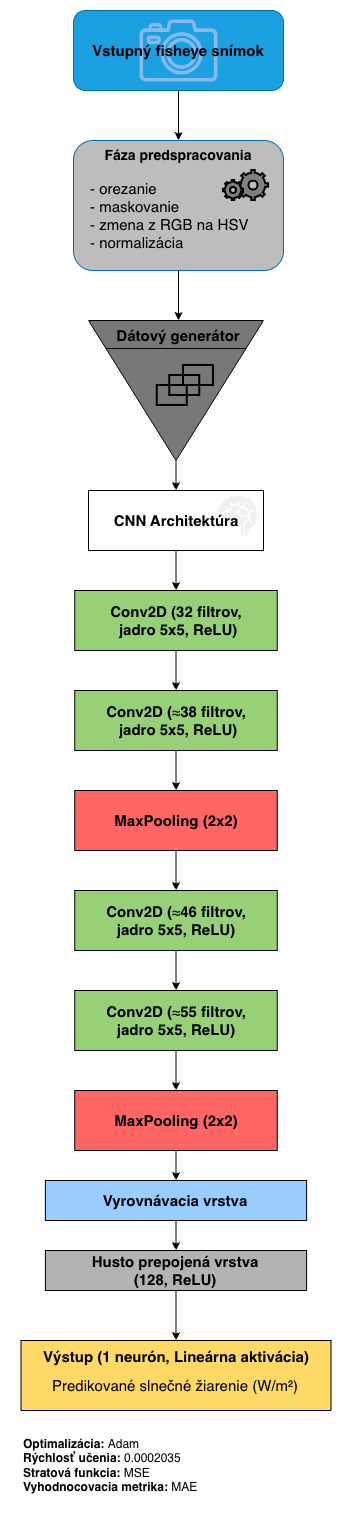

The diagram above was exported from draw.io. Its source (the exported page's mxGraphModel, read from the mxfile embedded in the PNG):
<mxGraphModel dx="696" dy="687" grid="1" gridSize="10" guides="1" tooltips="1" connect="1" arrows="1" fold="1" page="1" pageScale="1" pageWidth="827" pageHeight="1169" math="0" shadow="0">
  <root>
    <mxCell id="0" />
    <mxCell id="1" parent="0" />
    <mxCell id="pqaanTmUe20VMvBeFD4b-68" parent="1" style="rounded=1;whiteSpace=wrap;html=1;strokeColor=#FFFFFF;" value="" vertex="1">
      <mxGeometry height="1530" width="350" x="47.49" y="40" as="geometry" />
    </mxCell>
    <mxCell id="pqaanTmUe20VMvBeFD4b-4" parent="1" style="rounded=1;whiteSpace=wrap;html=1;fillColor=#1ba1e2;fontColor=#ffffff;strokeColor=#006EAF;" value="" vertex="1">
      <mxGeometry height="80" width="210" x="120" y="50" as="geometry" />
    </mxCell>
    <mxCell id="pqaanTmUe20VMvBeFD4b-5" parent="1" style="rounded=1;whiteSpace=wrap;html=1;fillColor=light-dark(#BDBDBD,#666666);fontColor=#ffffff;strokeColor=#006EAF;" value="" vertex="1">
      <mxGeometry height="130" width="210" x="120" y="180" as="geometry" />
    </mxCell>
    <mxCell id="pqaanTmUe20VMvBeFD4b-6" parent="1" style="text;html=1;whiteSpace=wrap;strokeColor=none;fillColor=none;align=center;verticalAlign=middle;rounded=0;fontSize=14;" value="&lt;b&gt;Fáza predspracovania&lt;/b&gt;" vertex="1">
      <mxGeometry height="30" width="150" x="150" y="180" as="geometry" />
    </mxCell>
    <mxCell id="pqaanTmUe20VMvBeFD4b-7" parent="1" style="text;html=1;whiteSpace=wrap;strokeColor=none;fillColor=none;align=left;verticalAlign=middle;rounded=0;fontStyle=1;fontSize=15;" value="&lt;span style=&quot;font-weight: normal;&quot;&gt;&lt;font&gt;- orezanie&lt;/font&gt;&lt;/span&gt;&lt;div&gt;&lt;span style=&quot;font-weight: normal;&quot;&gt;&lt;font&gt;- maskovanie&lt;/font&gt;&lt;/span&gt;&lt;/div&gt;&lt;div&gt;&lt;span style=&quot;font-weight: normal;&quot;&gt;&lt;font&gt;- zmena z RGB na HSV&lt;/font&gt;&lt;/span&gt;&lt;/div&gt;&lt;div&gt;&lt;span style=&quot;font-weight: normal;&quot;&gt;&lt;font&gt;- normalizácia&lt;/font&gt;&lt;/span&gt;&lt;/div&gt;" vertex="1">
      <mxGeometry height="90" width="180" x="135" y="210" as="geometry" />
    </mxCell>
    <mxCell id="pqaanTmUe20VMvBeFD4b-8" parent="1" style="sketch=0;outlineConnect=0;fontColor=#5C7CA3;gradientColor=none;fillColor=#86B9ED;strokeColor=none;dashed=0;verticalLabelPosition=bottom;verticalAlign=top;align=center;html=1;fontSize=12;fontStyle=0;aspect=fixed;pointerEvents=1;shape=mxgraph.aws4.camera2;" value="" vertex="1">
      <mxGeometry height="62" width="78.01" x="186" y="59" as="geometry" />
    </mxCell>
    <mxCell id="pqaanTmUe20VMvBeFD4b-3" parent="1" style="text;html=1;whiteSpace=wrap;strokeColor=none;fillColor=none;align=center;verticalAlign=middle;rounded=0;fontSize=15;fontColor=#000000;" value="&lt;font&gt;&lt;b&gt;Vstupný fisheye snímok&lt;/b&gt;&lt;/font&gt;" vertex="1">
      <mxGeometry height="30" width="190" x="130" y="75" as="geometry" />
    </mxCell>
    <mxCell id="pqaanTmUe20VMvBeFD4b-9" parent="1" style="html=1;verticalLabelPosition=bottom;align=center;labelBackgroundColor=#ffffff;verticalAlign=top;strokeWidth=2;strokeColor=#000000;shadow=0;dashed=0;shape=mxgraph.ios7.icons.settings;fillColor=#808080;" value="" vertex="1">
      <mxGeometry height="30" width="30" x="285" y="210" as="geometry" />
    </mxCell>
    <mxCell id="pqaanTmUe20VMvBeFD4b-10" parent="1" style="html=1;verticalLabelPosition=bottom;align=center;labelBackgroundColor=#ffffff;verticalAlign=top;strokeWidth=2;strokeColor=#000000;shadow=0;dashed=0;shape=mxgraph.ios7.icons.settings;fillColor=#808080;" value="" vertex="1">
      <mxGeometry height="20" width="20" x="270" y="220" as="geometry" />
    </mxCell>
    <mxCell id="pqaanTmUe20VMvBeFD4b-11" edge="1" parent="1" source="pqaanTmUe20VMvBeFD4b-4" style="endArrow=classic;html=1;rounded=0;exitX=0.5;exitY=1;exitDx=0;exitDy=0;entryX=0.5;entryY=0;entryDx=0;entryDy=0;" target="pqaanTmUe20VMvBeFD4b-6" value="">
      <mxGeometry height="50" relative="1" width="50" as="geometry">
        <mxPoint x="340" y="360" as="sourcePoint" />
        <mxPoint x="390" y="310" as="targetPoint" />
      </mxGeometry>
    </mxCell>
    <mxCell id="pqaanTmUe20VMvBeFD4b-19" parent="1" style="html=1;dashed=0;whiteSpace=wrap;shape=mxgraph.dfd.archive;fillColor=#787878;" value="" vertex="1">
      <mxGeometry height="140" width="175" x="135" y="360" as="geometry" />
    </mxCell>
    <mxCell id="pqaanTmUe20VMvBeFD4b-15" parent="1" style="text;html=1;whiteSpace=wrap;strokeColor=none;fillColor=none;align=center;verticalAlign=middle;rounded=0;fontSize=15;fontColor=#000000;" value="&lt;font&gt;&lt;b&gt;Dátový generátor&lt;/b&gt;&lt;/font&gt;" vertex="1">
      <mxGeometry height="30" width="190" x="130" y="360" as="geometry" />
    </mxCell>
    <mxCell id="pqaanTmUe20VMvBeFD4b-20" parent="1" style="rounded=0;whiteSpace=wrap;html=1;strokeWidth=2;fillColor=none;" value="" vertex="1">
      <mxGeometry height="20" width="30" x="230" y="405" as="geometry" />
    </mxCell>
    <mxCell id="pqaanTmUe20VMvBeFD4b-22" parent="1" style="rounded=0;whiteSpace=wrap;html=1;strokeWidth=2;fillColor=none;" value="" vertex="1">
      <mxGeometry height="20" width="30" x="216.25" y="415" as="geometry" />
    </mxCell>
    <mxCell id="pqaanTmUe20VMvBeFD4b-23" parent="1" style="rounded=0;whiteSpace=wrap;html=1;strokeWidth=2;fillColor=none;" value="" vertex="1">
      <mxGeometry height="20" width="30" x="203.75" y="425" as="geometry" />
    </mxCell>
    <mxCell id="pqaanTmUe20VMvBeFD4b-26" edge="1" parent="1" source="pqaanTmUe20VMvBeFD4b-5" style="endArrow=classic;html=1;rounded=0;exitX=0.5;exitY=1;exitDx=0;exitDy=0;entryX=0.5;entryY=0;entryDx=0;entryDy=0;" target="pqaanTmUe20VMvBeFD4b-15" value="">
      <mxGeometry height="50" relative="1" width="50" as="geometry">
        <mxPoint x="250" y="240" as="sourcePoint" />
        <mxPoint x="250" y="290" as="targetPoint" />
      </mxGeometry>
    </mxCell>
    <mxCell id="pqaanTmUe20VMvBeFD4b-27" parent="1" style="rounded=0;whiteSpace=wrap;html=1;" value="" vertex="1">
      <mxGeometry height="60" width="175" x="135" y="530" as="geometry" />
    </mxCell>
    <mxCell id="pqaanTmUe20VMvBeFD4b-29" edge="1" parent="1" source="pqaanTmUe20VMvBeFD4b-19" style="endArrow=classic;html=1;rounded=0;exitX=0.5;exitY=1;exitDx=0;exitDy=0;entryX=0.5;entryY=0;entryDx=0;entryDy=0;exitPerimeter=0;" target="pqaanTmUe20VMvBeFD4b-27" value="">
      <mxGeometry height="50" relative="1" width="50" as="geometry">
        <mxPoint x="230" y="470" as="sourcePoint" />
        <mxPoint x="230" y="520" as="targetPoint" />
      </mxGeometry>
    </mxCell>
    <mxCell id="pqaanTmUe20VMvBeFD4b-31" parent="1" style="rounded=0;whiteSpace=wrap;html=1;fillColor=#97D077;" value="" vertex="1">
      <mxGeometry height="60" width="202.5" x="121.25" y="630" as="geometry" />
    </mxCell>
    <mxCell id="pqaanTmUe20VMvBeFD4b-32" parent="1" style="text;html=1;whiteSpace=wrap;strokeColor=none;fillColor=none;align=center;verticalAlign=middle;rounded=0;fontSize=15;fontColor=#000000;" value="&lt;font&gt;&lt;b&gt;Conv2D (32 filtrov,&lt;br&gt;&amp;nbsp;jadro 5x5, ReLU)&lt;/b&gt;&lt;/font&gt;" vertex="1">
      <mxGeometry height="30" width="190" x="127.5" y="645" as="geometry" />
    </mxCell>
    <mxCell id="pqaanTmUe20VMvBeFD4b-34" edge="1" parent="1" source="pqaanTmUe20VMvBeFD4b-27" style="endArrow=classic;html=1;rounded=0;exitX=0.5;exitY=1;exitDx=0;exitDy=0;entryX=0.5;entryY=0;entryDx=0;entryDy=0;" target="pqaanTmUe20VMvBeFD4b-31" value="">
      <mxGeometry height="50" relative="1" width="50" as="geometry">
        <mxPoint x="250" y="540" as="sourcePoint" />
        <mxPoint x="250" y="570" as="targetPoint" />
      </mxGeometry>
    </mxCell>
    <mxCell id="pqaanTmUe20VMvBeFD4b-35" parent="1" style="rounded=0;whiteSpace=wrap;html=1;fillColor=#97D077;" value="" vertex="1">
      <mxGeometry height="60" width="202.5" x="121.25" y="730" as="geometry" />
    </mxCell>
    <mxCell id="pqaanTmUe20VMvBeFD4b-36" parent="1" style="text;html=1;whiteSpace=wrap;strokeColor=none;fillColor=none;align=center;verticalAlign=middle;rounded=0;fontSize=15;fontColor=#000000;" value="&lt;font&gt;&lt;b&gt;Conv2D (&lt;/b&gt;≈&lt;b&gt;38 filtrov,&lt;br&gt;&amp;nbsp;jadro 5x5, ReLU)&lt;/b&gt;&lt;/font&gt;" vertex="1">
      <mxGeometry height="30" width="190" x="127.5" y="745" as="geometry" />
    </mxCell>
    <mxCell id="pqaanTmUe20VMvBeFD4b-37" edge="1" parent="1" source="pqaanTmUe20VMvBeFD4b-31" style="endArrow=classic;html=1;rounded=0;exitX=0.5;exitY=1;exitDx=0;exitDy=0;entryX=0.5;entryY=0;entryDx=0;entryDy=0;" target="pqaanTmUe20VMvBeFD4b-35" value="">
      <mxGeometry height="50" relative="1" width="50" as="geometry">
        <mxPoint x="260" y="630" as="sourcePoint" />
        <mxPoint x="260" y="670" as="targetPoint" />
      </mxGeometry>
    </mxCell>
    <mxCell id="pqaanTmUe20VMvBeFD4b-38" parent="1" style="rounded=0;whiteSpace=wrap;html=1;fillColor=#FF6666;" value="" vertex="1">
      <mxGeometry height="60" width="202.5" x="121.25" y="830" as="geometry" />
    </mxCell>
    <mxCell id="pqaanTmUe20VMvBeFD4b-39" parent="1" style="text;html=1;whiteSpace=wrap;strokeColor=none;fillColor=none;align=center;verticalAlign=middle;rounded=0;fontSize=15;fontColor=#000000;" value="&lt;b&gt;MaxPooling (2x2)&lt;/b&gt;" vertex="1">
      <mxGeometry height="30" width="190" x="127.5" y="845" as="geometry" />
    </mxCell>
    <mxCell id="pqaanTmUe20VMvBeFD4b-40" edge="1" parent="1" source="pqaanTmUe20VMvBeFD4b-35" style="endArrow=classic;html=1;rounded=0;exitX=0.5;exitY=1;exitDx=0;exitDy=0;entryX=0.5;entryY=0;entryDx=0;entryDy=0;" target="pqaanTmUe20VMvBeFD4b-38" value="">
      <mxGeometry height="50" relative="1" width="50" as="geometry">
        <mxPoint x="230" y="720" as="sourcePoint" />
        <mxPoint x="230" y="760" as="targetPoint" />
      </mxGeometry>
    </mxCell>
    <mxCell id="pqaanTmUe20VMvBeFD4b-41" parent="1" style="rounded=0;whiteSpace=wrap;html=1;fillColor=#97D077;" value="" vertex="1">
      <mxGeometry height="60" width="202.5" x="121.25" y="930" as="geometry" />
    </mxCell>
    <mxCell id="pqaanTmUe20VMvBeFD4b-42" parent="1" style="text;html=1;whiteSpace=wrap;strokeColor=none;fillColor=none;align=center;verticalAlign=middle;rounded=0;fontSize=15;fontColor=#000000;" value="&lt;font&gt;&lt;b&gt;Conv2D (&lt;/b&gt;≈&lt;b&gt;46&amp;nbsp;filtrov, &lt;br&gt;jadro 5x5, ReLU)&lt;/b&gt;&lt;/font&gt;" vertex="1">
      <mxGeometry height="30" width="190" x="127.5" y="945" as="geometry" />
    </mxCell>
    <mxCell id="pqaanTmUe20VMvBeFD4b-43" parent="1" style="rounded=0;whiteSpace=wrap;html=1;fillColor=#97D077;" value="" vertex="1">
      <mxGeometry height="60" width="202.5" x="121.25" y="1030" as="geometry" />
    </mxCell>
    <mxCell id="pqaanTmUe20VMvBeFD4b-44" parent="1" style="text;html=1;whiteSpace=wrap;strokeColor=none;fillColor=none;align=center;verticalAlign=middle;rounded=0;fontSize=15;fontColor=#000000;" value="&lt;font&gt;&lt;b&gt;Conv2D (&lt;/b&gt;≈&lt;b&gt;55&amp;nbsp;filtrov, &lt;br&gt;jadro 5x5, ReLU)&lt;/b&gt;&lt;/font&gt;" vertex="1">
      <mxGeometry height="30" width="190" x="127.5" y="1045" as="geometry" />
    </mxCell>
    <mxCell id="pqaanTmUe20VMvBeFD4b-45" edge="1" parent="1" source="pqaanTmUe20VMvBeFD4b-41" style="endArrow=classic;html=1;rounded=0;exitX=0.5;exitY=1;exitDx=0;exitDy=0;entryX=0.5;entryY=0;entryDx=0;entryDy=0;" target="pqaanTmUe20VMvBeFD4b-43" value="">
      <mxGeometry height="50" relative="1" width="50" as="geometry">
        <mxPoint x="260" y="930" as="sourcePoint" />
        <mxPoint x="260" y="970" as="targetPoint" />
      </mxGeometry>
    </mxCell>
    <mxCell id="pqaanTmUe20VMvBeFD4b-46" parent="1" style="rounded=0;whiteSpace=wrap;html=1;fillColor=#FF6666;" value="" vertex="1">
      <mxGeometry height="60" width="202.5" x="121.25" y="1130" as="geometry" />
    </mxCell>
    <mxCell id="pqaanTmUe20VMvBeFD4b-47" parent="1" style="text;html=1;whiteSpace=wrap;strokeColor=none;fillColor=none;align=center;verticalAlign=middle;rounded=0;fontSize=15;fontColor=#000000;" value="&lt;b&gt;MaxPooling (2x2)&lt;/b&gt;" vertex="1">
      <mxGeometry height="30" width="190" x="127.5" y="1145" as="geometry" />
    </mxCell>
    <mxCell id="pqaanTmUe20VMvBeFD4b-48" edge="1" parent="1" source="pqaanTmUe20VMvBeFD4b-43" style="endArrow=classic;html=1;rounded=0;exitX=0.5;exitY=1;exitDx=0;exitDy=0;entryX=0.5;entryY=0;entryDx=0;entryDy=0;" target="pqaanTmUe20VMvBeFD4b-46" value="">
      <mxGeometry height="50" relative="1" width="50" as="geometry">
        <mxPoint x="230" y="1020" as="sourcePoint" />
        <mxPoint x="230" y="1060" as="targetPoint" />
      </mxGeometry>
    </mxCell>
    <mxCell id="pqaanTmUe20VMvBeFD4b-49" edge="1" parent="1" source="pqaanTmUe20VMvBeFD4b-38" style="endArrow=classic;html=1;rounded=0;entryX=0.5;entryY=0;entryDx=0;entryDy=0;exitX=0.5;exitY=1;exitDx=0;exitDy=0;" target="pqaanTmUe20VMvBeFD4b-41" value="">
      <mxGeometry height="50" relative="1" width="50" as="geometry">
        <mxPoint x="240" y="910" as="sourcePoint" />
        <mxPoint x="230" y="880" as="targetPoint" />
      </mxGeometry>
    </mxCell>
    <mxCell id="pqaanTmUe20VMvBeFD4b-50" parent="1" style="rounded=0;whiteSpace=wrap;html=1;fillColor=#99CCFF;" value="" vertex="1">
      <mxGeometry height="40" width="261.25" x="91.86999999999999" y="1220" as="geometry" />
    </mxCell>
    <mxCell id="pqaanTmUe20VMvBeFD4b-51" parent="1" style="text;html=1;whiteSpace=wrap;strokeColor=none;fillColor=none;align=center;verticalAlign=middle;rounded=0;fontSize=15;fontColor=#000000;" value="&lt;b&gt;Vyrovnávacia vrstva&lt;/b&gt;" vertex="1">
      <mxGeometry height="30" width="190" x="127.49" y="1225" as="geometry" />
    </mxCell>
    <mxCell id="pqaanTmUe20VMvBeFD4b-56" edge="1" parent="1" source="pqaanTmUe20VMvBeFD4b-46" style="endArrow=classic;html=1;rounded=0;exitX=0.5;exitY=1;exitDx=0;exitDy=0;entryX=0.5;entryY=0;entryDx=0;entryDy=0;" target="pqaanTmUe20VMvBeFD4b-50" value="">
      <mxGeometry height="50" relative="1" width="50" as="geometry">
        <mxPoint x="280" y="1130" as="sourcePoint" />
        <mxPoint x="214" y="1241" as="targetPoint" />
      </mxGeometry>
    </mxCell>
    <mxCell id="pqaanTmUe20VMvBeFD4b-57" parent="1" style="rounded=0;whiteSpace=wrap;html=1;fillColor=#B3B3B3;" value="" vertex="1">
      <mxGeometry height="40" width="261.25" x="91.87" y="1290" as="geometry" />
    </mxCell>
    <mxCell id="pqaanTmUe20VMvBeFD4b-58" parent="1" style="text;html=1;whiteSpace=wrap;strokeColor=none;fillColor=none;align=center;verticalAlign=middle;rounded=0;fontSize=15;fontColor=#000000;" value="&lt;b&gt;Husto prepojená vrstva (128, ReLU)&lt;/b&gt;" vertex="1">
      <mxGeometry height="30" width="190" x="127.49000000000001" y="1295" as="geometry" />
    </mxCell>
    <mxCell id="pqaanTmUe20VMvBeFD4b-60" edge="1" parent="1" source="pqaanTmUe20VMvBeFD4b-50" style="endArrow=classic;html=1;rounded=0;exitX=0.5;exitY=1;exitDx=0;exitDy=0;entryX=0.5;entryY=0;entryDx=0;entryDy=0;" target="pqaanTmUe20VMvBeFD4b-57" value="">
      <mxGeometry height="50" relative="1" width="50" as="geometry">
        <mxPoint x="231" y="1230" as="sourcePoint" />
        <mxPoint x="230" y="1260" as="targetPoint" />
      </mxGeometry>
    </mxCell>
    <mxCell id="pqaanTmUe20VMvBeFD4b-61" parent="1" style="rounded=0;whiteSpace=wrap;html=1;fillColor=#FFD966;" value="" vertex="1">
      <mxGeometry height="70" width="310" x="67.49" y="1380" as="geometry" />
    </mxCell>
    <mxCell id="pqaanTmUe20VMvBeFD4b-62" parent="1" style="text;html=1;whiteSpace=wrap;strokeColor=none;fillColor=none;align=center;verticalAlign=middle;rounded=0;fontSize=15;fontColor=#000000;" value="&lt;b&gt;Výstup (1 neurón, Lineárna aktivácia)&lt;/b&gt;&lt;div&gt;&lt;b&gt;&lt;br&gt;&lt;/b&gt;&lt;/div&gt;" vertex="1">
      <mxGeometry height="30" width="310.01" x="67.5" y="1390" as="geometry" />
    </mxCell>
    <mxCell id="pqaanTmUe20VMvBeFD4b-63" parent="1" style="text;html=1;whiteSpace=wrap;strokeColor=none;fillColor=none;align=center;verticalAlign=middle;rounded=0;fontSize=15;fontColor=#000000;" value="&lt;div&gt;Predikované slnečné žiarenie (&lt;span style=&quot;background-color: transparent; color: light-dark(rgb(0, 0, 0), rgb(237, 237, 237));&quot;&gt;W/m²)&lt;/span&gt;&lt;/div&gt;" vertex="1">
      <mxGeometry height="30" width="250.01" x="97.49" y="1410" as="geometry" />
    </mxCell>
    <mxCell id="pqaanTmUe20VMvBeFD4b-65" edge="1" parent="1" source="pqaanTmUe20VMvBeFD4b-57" style="endArrow=classic;html=1;rounded=0;exitX=0.5;exitY=1;exitDx=0;exitDy=0;entryX=0.5;entryY=0;entryDx=0;entryDy=0;" target="pqaanTmUe20VMvBeFD4b-61" value="">
      <mxGeometry height="50" relative="1" width="50" as="geometry">
        <mxPoint x="230" y="1320" as="sourcePoint" />
        <mxPoint x="230" y="1350" as="targetPoint" />
      </mxGeometry>
    </mxCell>
    <mxCell id="pqaanTmUe20VMvBeFD4b-66" parent="1" style="text;html=1;whiteSpace=wrap;strokeColor=none;fillColor=none;align=left;verticalAlign=middle;rounded=0;" value="&lt;b&gt;Optimalizácia: &lt;/b&gt;Adam&lt;div&gt;&lt;b&gt;Rýchlosť učenia: &lt;/b&gt;0.0002035&lt;/div&gt;&lt;div&gt;&lt;b&gt;Stratová funkcia: &lt;/b&gt;MSE&lt;br&gt;&lt;b&gt;Vyhodnocovacia metrika: &lt;/b&gt;MAE&lt;/div&gt;" vertex="1">
      <mxGeometry height="30" width="208.75" x="67.5" y="1490" as="geometry" />
    </mxCell>
    <mxCell id="pqaanTmUe20VMvBeFD4b-69" parent="1" style="shape=mxgraph.signs.healthcare.brain;html=1;pointerEvents=1;fillColor=#F0F0F0;strokeColor=none;verticalLabelPosition=bottom;verticalAlign=top;align=center;" value="" vertex="1">
      <mxGeometry height="40" width="40" x="264.01" y="535" as="geometry" />
    </mxCell>
    <mxCell id="pqaanTmUe20VMvBeFD4b-28" parent="1" style="text;html=1;whiteSpace=wrap;strokeColor=none;fillColor=none;align=center;verticalAlign=middle;rounded=0;fontSize=15;fontColor=#000000;" value="&lt;font&gt;&lt;b&gt;CNN Architektúra&lt;/b&gt;&lt;/font&gt;" vertex="1">
      <mxGeometry height="30" width="190" x="127.5" y="545" as="geometry" />
    </mxCell>
  </root>
</mxGraphModel>